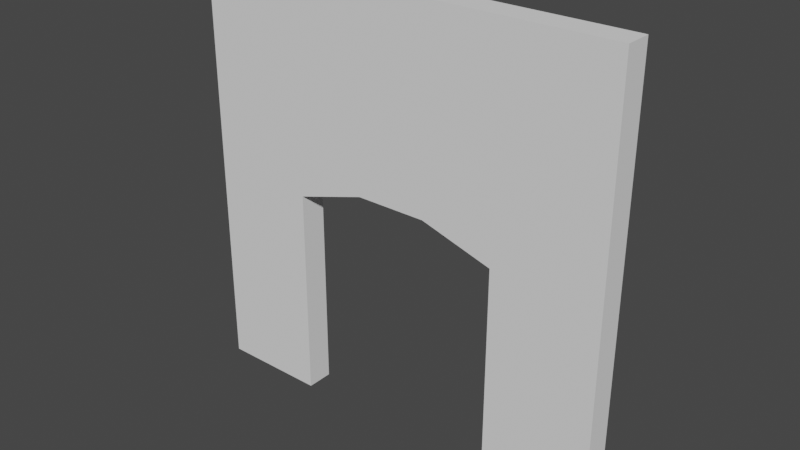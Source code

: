 # Source: church_SM_wall_door_4x4x0.25.blend  (saved by Blender 2.80.75; exported with 4.5.12 LTS)
import bpy
from mathutils import Matrix  # noqa: F401  (used for matrix-valued properties, if any)

bpy.ops.wm.read_factory_settings(use_empty=True)
scene = bpy.context.scene
scene.name = 'Scene'

# ---- collections
col_collection = bpy.data.collections.new('Collection'); scene.collection.children.link(col_collection)

# ---- world
world_world = bpy.data.worlds.new('World'); scene.world = world_world
world_world.use_nodes = True; world_world.node_tree.nodes.clear()
_N = world_world.node_tree.nodes; _L = world_world.node_tree.links
n0 = _N.new('ShaderNodeOutputWorld'); n0.name = 'World Output'; n0.location = (300, 300)
n1 = _N.new('ShaderNodeBackground'); n1.name = 'Background'; n1.location = (10, 300)
n1.inputs[0].default_value = (0.05088, 0.05088, 0.05088, 1.0)
_L.new(n1.outputs[0], n0.inputs[0])
n0.is_active_output = True
world_world.color = (0.05088, 0.05088, 0.05088)
world_world.use_sun_shadow = False
world_world.sun_shadow_jitter_overblur = 0.0

# ---- meshes
me_sm_wall_door_4x4x0_25 = bpy.data.meshes.new('SM_wall_door_4x4x0.25')
me_sm_wall_door_4x4x0_25.from_pydata([(0.0, 0.0, 0.0), (-1.0, 0.0, 0.0), (-1.0, -8.742e-08, 2.0), (-3.0, -8.742e-08, 2.0), (-3.0, 0.0, 0.0), (-4.0, 0.0, 0.0), (-4.0, -1.311e-07, 4.0), (0.0, -1.311e-07, 4.0), (0.0, -0.25, -1.093e-08), (-1.0, -0.25, -1.093e-08), (-1.0, -0.25, 2.0), (-3.0, -0.25, 2.0), (-3.0, -0.25, -1.093e-08), (-4.0, -0.25, -1.093e-08), (-4.0, -0.25, 4.0), (0.0, -0.25, 4.0), (-3.0, -1.311e-07, 4.0), (-1.0, -1.311e-07, 4.0), (-3.0, -0.25, 4.0), (-1.0, -0.25, 4.0), (-4.0, -6.557e-08, 2.0), (-4.0, -0.25, 2.0), (0.0, -6.557e-08, 2.0), (0.0, -0.25, 2.0), (-2.333, -1.311e-07, 4.0), (-1.667, -1.311e-07, 4.0), (-2.333, -0.25, 4.0), (-1.667, -0.25, 4.0), (-1.667, -8.693e-08, 2.2), (-2.333, -8.693e-08, 2.2), (-1.667, -0.25, 2.2), (-2.333, -0.25, 2.2)], [], [(14, 18, 11, 21), (11, 12, 13, 21), (22, 0, 8, 23), (20, 6, 14, 21), (3, 4, 12, 11), (1, 2, 10, 9), (17, 7, 15, 19), (4, 5, 13, 12), (29, 3, 11, 31), (0, 1, 9, 8), (6, 16, 18, 14), (25, 17, 19, 27), (5, 20, 21, 13), (7, 22, 23, 15), (16, 24, 26, 18), (24, 25, 27, 26), (2, 28, 30, 10), (28, 29, 31, 30), (31, 11, 18, 26), (26, 27, 30, 31), (27, 19, 10, 30), (15, 23, 10, 19), (8, 9, 10, 23), (7, 17, 2, 22), (25, 28, 2, 17), (0, 22, 2, 1), (24, 29, 28, 25), (29, 24, 16, 3), (6, 20, 3, 16), (3, 20, 5, 4)])
me_sm_wall_door_4x4x0_25.use_remesh_preserve_volume = False
me_sm_wall_door_4x4x0_25.use_remesh_preserve_attributes = False
me_sm_wall_door_4x4x0_25.use_mirror_vertex_groups = False
me_sm_wall_door_4x4x0_25.update()

# ---- objects
ob_sm_wall_door_4x4x0_25 = bpy.data.objects.new('SM_wall_door_4x4x0.25', me_sm_wall_door_4x4x0_25)

# ---- transforms, parenting, visibility, modifiers, constraints
ob_sm_wall_door_4x4x0_25.location = (0.0, 0.0, 0.0)
ob_sm_wall_door_4x4x0_25.lineart.crease_threshold = 0.0

# ---- collection membership
col_collection.objects.link(ob_sm_wall_door_4x4x0_25)

# ---- scene / render settings (as saved in the file)
scene.frame_start = 1; scene.frame_end = 250; scene.frame_set(1)
scene.render.engine = 'BLENDER_EEVEE_NEXT'
scene.cycles.use_denoising = False
scene.cycles.samples = 128
scene.cycles.sampling_pattern = 'TABULATED_SOBOL'
scene.cycles.use_adaptive_sampling = False
scene.cycles.use_light_tree = False
scene.view_settings.view_transform = 'Filmic'
bpy.context.view_layer.update()

# ---- added for rendering (the .blend has no active camera and no usable light): camera, sun
cam_auto = bpy.data.cameras.new('AutoCamera')
cam_auto.lens = 50.0
cam_auto.sensor_width = 36.0
cam_auto.clip_end = 1000.0
ob_auto_camera = bpy.data.objects.new('AutoCamera', cam_auto)
scene.collection.objects.link(ob_auto_camera)
ob_auto_camera.location = (3.23897, -6.41176, 6.19118)
ob_auto_camera.rotation_euler = (1.09748, -7.21219e-08, 0.694738)
scene.camera = ob_auto_camera
light_auto_sun = bpy.data.lights.new('AutoSun', 'SUN')
light_auto_sun.energy = 3.0
light_auto_sun.angle = 0.0523599
ob_auto_sun = bpy.data.objects.new('AutoSun', light_auto_sun)
scene.collection.objects.link(ob_auto_sun)
ob_auto_sun.rotation_euler = (0.872665, 0.174533, 0.523599)
bpy.context.view_layer.update()
